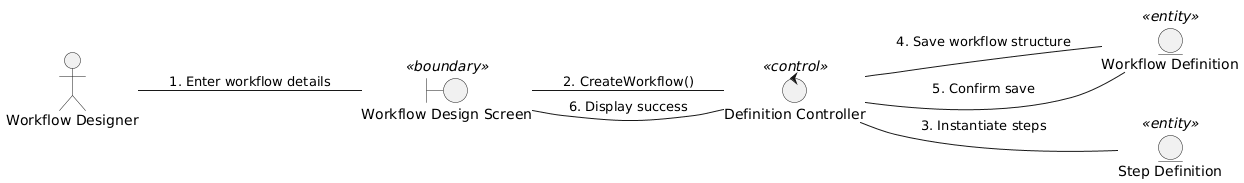

The diagram above was rendered by PlantUML. Its source (embedded in the PNG):
@startuml
left to right direction
actor "Workflow Designer" as Designer
boundary "Workflow Design Screen" as UI <<boundary>>
control "Definition Controller" as Control <<control>>
entity "Workflow Definition" as Workflow <<entity>>
entity "Step Definition" as Step <<entity>>

Designer -- UI : 1. Enter workflow details
UI -- Control : 2. CreateWorkflow()
Control -- Step : 3. Instantiate steps
Control -- Workflow : 4. Save workflow structure
Workflow -- Control : 5. Confirm save
Control -- UI : 6. Display success
@enduml